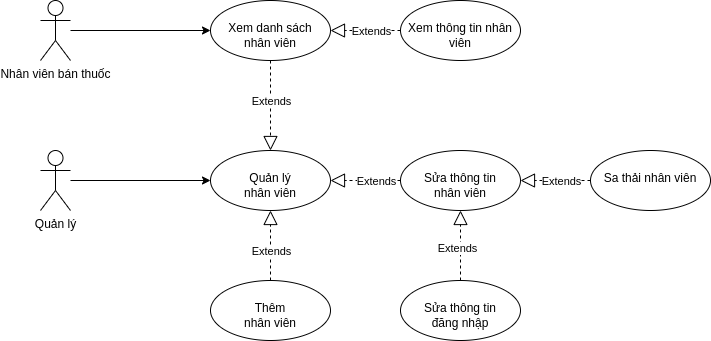

The diagram above was exported from draw.io. Its source (the exported page's mxGraphModel, read from the mxfile embedded in the PNG):
<mxGraphModel dx="868" dy="561" grid="1" gridSize="10" guides="1" tooltips="1" connect="1" arrows="1" fold="1" page="1" pageScale="1" pageWidth="850" pageHeight="1100" math="0" shadow="0">
  <root>
    <mxCell id="0" />
    <mxCell id="1" parent="0" />
    <mxCell id="Yx7TEGT9roY06X_NECH1-3" value="" style="edgeStyle=orthogonalEdgeStyle;rounded=0;orthogonalLoop=1;jettySize=auto;html=1;" parent="1" source="Yx7TEGT9roY06X_NECH1-1" target="Yx7TEGT9roY06X_NECH1-2" edge="1">
      <mxGeometry relative="1" as="geometry" />
    </mxCell>
    <mxCell id="Yx7TEGT9roY06X_NECH1-1" value="Quản lý" style="shape=umlActor;verticalLabelPosition=bottom;verticalAlign=top;html=1;outlineConnect=0;" parent="1" vertex="1">
      <mxGeometry x="160" y="160" width="30" height="60" as="geometry" />
    </mxCell>
    <mxCell id="Yx7TEGT9roY06X_NECH1-2" value="&lt;br&gt;Quản lý&lt;br&gt;nhân viên" style="ellipse;whiteSpace=wrap;html=1;verticalAlign=top;" parent="1" vertex="1">
      <mxGeometry x="330" y="160" width="120" height="60" as="geometry" />
    </mxCell>
    <mxCell id="Yx7TEGT9roY06X_NECH1-4" value="&lt;br&gt;Thêm&lt;br&gt;nhân viên" style="ellipse;whiteSpace=wrap;html=1;verticalAlign=top;" parent="1" vertex="1">
      <mxGeometry x="330" y="290" width="120" height="60" as="geometry" />
    </mxCell>
    <mxCell id="Yx7TEGT9roY06X_NECH1-6" value="&lt;br&gt;Sửa thông tin&lt;br&gt;nhân viên" style="ellipse;whiteSpace=wrap;html=1;verticalAlign=top;" parent="1" vertex="1">
      <mxGeometry x="520" y="160" width="120" height="60" as="geometry" />
    </mxCell>
    <mxCell id="Yx7TEGT9roY06X_NECH1-7" value="&lt;br&gt;Xem danh sách&lt;br&gt;nhân viên" style="ellipse;whiteSpace=wrap;html=1;verticalAlign=top;" parent="1" vertex="1">
      <mxGeometry x="330" y="10" width="120" height="60" as="geometry" />
    </mxCell>
    <mxCell id="Yx7TEGT9roY06X_NECH1-10" style="edgeStyle=orthogonalEdgeStyle;rounded=0;orthogonalLoop=1;jettySize=auto;html=1;" parent="1" source="Yx7TEGT9roY06X_NECH1-8" target="Yx7TEGT9roY06X_NECH1-7" edge="1">
      <mxGeometry relative="1" as="geometry" />
    </mxCell>
    <mxCell id="Yx7TEGT9roY06X_NECH1-8" value="Nhân viên bán thuốc" style="shape=umlActor;verticalLabelPosition=bottom;verticalAlign=top;html=1;outlineConnect=0;" parent="1" vertex="1">
      <mxGeometry x="160" y="10" width="30" height="60" as="geometry" />
    </mxCell>
    <mxCell id="Yx7TEGT9roY06X_NECH1-11" value="" style="endArrow=block;dashed=1;endFill=0;endSize=12;html=1;rounded=0;exitX=0.5;exitY=0;exitDx=0;exitDy=0;entryX=0.5;entryY=1;entryDx=0;entryDy=0;" parent="1" source="Yx7TEGT9roY06X_NECH1-4" target="Yx7TEGT9roY06X_NECH1-2" edge="1">
      <mxGeometry width="160" relative="1" as="geometry">
        <mxPoint x="340" y="580" as="sourcePoint" />
        <mxPoint x="390" y="450" as="targetPoint" />
      </mxGeometry>
    </mxCell>
    <mxCell id="Yx7TEGT9roY06X_NECH1-12" value="Extends" style="edgeLabel;html=1;align=center;verticalAlign=middle;resizable=0;points=[];" parent="Yx7TEGT9roY06X_NECH1-11" vertex="1" connectable="0">
      <mxGeometry x="0.2794" relative="1" as="geometry">
        <mxPoint y="15" as="offset" />
      </mxGeometry>
    </mxCell>
    <mxCell id="Yx7TEGT9roY06X_NECH1-13" value="" style="endArrow=block;dashed=1;endFill=0;endSize=12;html=1;rounded=0;exitX=0;exitY=0.5;exitDx=0;exitDy=0;entryX=1;entryY=0.5;entryDx=0;entryDy=0;" parent="1" source="Yx7TEGT9roY06X_NECH1-6" target="Yx7TEGT9roY06X_NECH1-2" edge="1">
      <mxGeometry width="160" relative="1" as="geometry">
        <mxPoint x="477.57359312880703" y="71.21320343559648" as="sourcePoint" />
        <mxPoint x="442.42640687119297" y="178.78679656440352" as="targetPoint" />
      </mxGeometry>
    </mxCell>
    <mxCell id="Yx7TEGT9roY06X_NECH1-14" value="Extends" style="edgeLabel;html=1;align=center;verticalAlign=middle;resizable=0;points=[];" parent="Yx7TEGT9roY06X_NECH1-13" vertex="1" connectable="0">
      <mxGeometry x="0.2794" relative="1" as="geometry">
        <mxPoint x="20" as="offset" />
      </mxGeometry>
    </mxCell>
    <mxCell id="Yx7TEGT9roY06X_NECH1-15" value="" style="endArrow=block;dashed=1;endFill=0;endSize=12;html=1;rounded=0;exitX=0.5;exitY=1;exitDx=0;exitDy=0;entryX=0.5;entryY=0;entryDx=0;entryDy=0;" parent="1" source="Yx7TEGT9roY06X_NECH1-7" target="Yx7TEGT9roY06X_NECH1-2" edge="1">
      <mxGeometry width="160" relative="1" as="geometry">
        <mxPoint x="487.57359312880703" y="-248.78679656440352" as="sourcePoint" />
        <mxPoint x="390" y="-110" as="targetPoint" />
      </mxGeometry>
    </mxCell>
    <mxCell id="Yx7TEGT9roY06X_NECH1-16" value="Extends" style="edgeLabel;html=1;align=center;verticalAlign=middle;resizable=0;points=[];" parent="Yx7TEGT9roY06X_NECH1-15" vertex="1" connectable="0">
      <mxGeometry x="0.2794" relative="1" as="geometry">
        <mxPoint y="-18" as="offset" />
      </mxGeometry>
    </mxCell>
    <mxCell id="DThjjrHIb2NEdVnqDsNS-1" value="&lt;br&gt;Sa thải nhân viên" style="ellipse;whiteSpace=wrap;html=1;verticalAlign=top;" parent="1" vertex="1">
      <mxGeometry x="710" y="160" width="120" height="60" as="geometry" />
    </mxCell>
    <mxCell id="DThjjrHIb2NEdVnqDsNS-2" value="" style="endArrow=block;dashed=1;endFill=0;endSize=12;html=1;rounded=0;exitX=0;exitY=0.5;exitDx=0;exitDy=0;entryX=1;entryY=0.5;entryDx=0;entryDy=0;" parent="1" source="DThjjrHIb2NEdVnqDsNS-1" target="Yx7TEGT9roY06X_NECH1-6" edge="1">
      <mxGeometry width="160" relative="1" as="geometry">
        <mxPoint x="727.573593128807" y="1.2132034355964834" as="sourcePoint" />
        <mxPoint x="660" y="170" as="targetPoint" />
      </mxGeometry>
    </mxCell>
    <mxCell id="DThjjrHIb2NEdVnqDsNS-3" value="Extends" style="edgeLabel;html=1;align=center;verticalAlign=middle;resizable=0;points=[];" parent="DThjjrHIb2NEdVnqDsNS-2" vertex="1" connectable="0">
      <mxGeometry x="0.2794" relative="1" as="geometry">
        <mxPoint x="15" as="offset" />
      </mxGeometry>
    </mxCell>
    <mxCell id="DThjjrHIb2NEdVnqDsNS-4" value="&lt;br&gt;Xem thông tin nhân viên" style="ellipse;whiteSpace=wrap;html=1;verticalAlign=top;" parent="1" vertex="1">
      <mxGeometry x="520" y="10" width="120" height="60" as="geometry" />
    </mxCell>
    <mxCell id="DThjjrHIb2NEdVnqDsNS-5" value="" style="endArrow=block;dashed=1;endFill=0;endSize=12;html=1;rounded=0;exitX=0;exitY=0.5;exitDx=0;exitDy=0;entryX=1;entryY=0.5;entryDx=0;entryDy=0;" parent="1" source="DThjjrHIb2NEdVnqDsNS-4" target="Yx7TEGT9roY06X_NECH1-7" edge="1">
      <mxGeometry width="160" relative="1" as="geometry">
        <mxPoint x="617.573593128807" y="-78.78679656440352" as="sourcePoint" />
        <mxPoint x="520" y="60" as="targetPoint" />
      </mxGeometry>
    </mxCell>
    <mxCell id="DThjjrHIb2NEdVnqDsNS-6" value="Extends" style="edgeLabel;html=1;align=center;verticalAlign=middle;resizable=0;points=[];" parent="DThjjrHIb2NEdVnqDsNS-5" vertex="1" connectable="0">
      <mxGeometry x="0.2794" relative="1" as="geometry">
        <mxPoint x="15" as="offset" />
      </mxGeometry>
    </mxCell>
    <mxCell id="_lN45k87IsO20pwYfjv5-1" value="" style="endArrow=block;dashed=1;endFill=0;endSize=12;html=1;rounded=0;fontSize=14;entryX=0.5;entryY=1;entryDx=0;entryDy=0;exitX=0.5;exitY=0;exitDx=0;exitDy=0;" parent="1" source="_lN45k87IsO20pwYfjv5-2" target="Yx7TEGT9roY06X_NECH1-6" edge="1">
      <mxGeometry width="160" relative="1" as="geometry">
        <mxPoint x="520" y="280" as="sourcePoint" />
        <mxPoint x="500" y="290" as="targetPoint" />
      </mxGeometry>
    </mxCell>
    <mxCell id="_lN45k87IsO20pwYfjv5-2" value="&lt;br&gt;Sửa thông tin&lt;br&gt;đăng nhập" style="ellipse;whiteSpace=wrap;html=1;verticalAlign=top;" parent="1" vertex="1">
      <mxGeometry x="520" y="290" width="120" height="60" as="geometry" />
    </mxCell>
    <mxCell id="_lN45k87IsO20pwYfjv5-5" value="Extends" style="edgeLabel;html=1;align=center;verticalAlign=middle;resizable=0;points=[];" parent="1" vertex="1" connectable="0">
      <mxGeometry x="490" y="260" as="geometry">
        <mxPoint x="86" y="-3" as="offset" />
      </mxGeometry>
    </mxCell>
  </root>
</mxGraphModel>